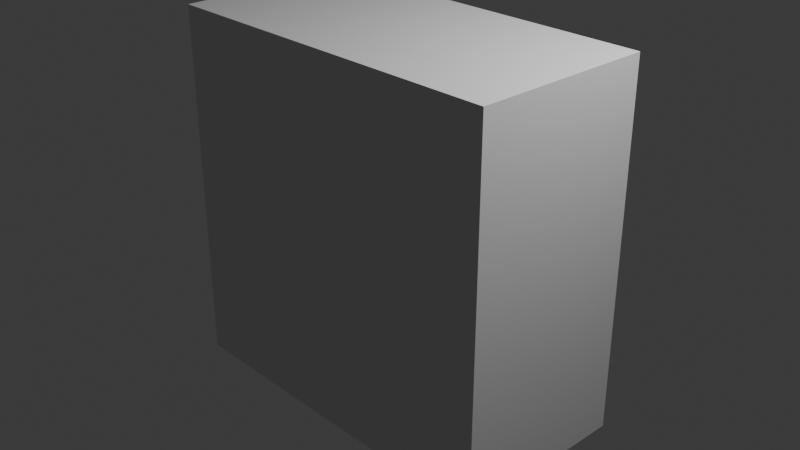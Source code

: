 # Source: building_generator.blend  (saved by Blender 4.5.90; exported with 4.5.12 LTS)
import bpy
from mathutils import Matrix  # noqa: F401  (used for matrix-valued properties, if any)

bpy.ops.wm.read_factory_settings(use_empty=True)
scene = bpy.context.scene
scene.name = 'Scene'

# ---- collections
col_collection = bpy.data.collections.new('Collection'); scene.collection.children.link(col_collection)

# ---- node groups
ng_geometry_nodes = bpy.data.node_groups.new('Geometry Nodes', 'GeometryNodeTree')
_s = ng_geometry_nodes.interface.new_socket(name='Geometry', in_out='OUTPUT', socket_type='NodeSocketGeometry')
_s = ng_geometry_nodes.interface.new_socket(name='Geometry', in_out='INPUT', socket_type='NodeSocketGeometry')
ng_geometry_nodes.is_modifier = True
_N = ng_geometry_nodes.nodes; _L = ng_geometry_nodes.links
n0 = _N.new('NodeGroupInput'); n0.name = 'Group Input'; n0.location = (-527, 11)
n1 = _N.new('NodeGroupOutput'); n1.name = 'Group Output'; n1.location = (1103, 56)
n2 = _N.new('GeometryNodeSubdivideMesh'); n2.name = 'Subdivide Mesh'; n2.location = (304, 36)
n3 = _N.new('GeometryNodeSeparateComponents'); n3.name = 'Separate Components'; n3.location = (531, 101)
n4 = _N.new('GeometryNodeExtrudeMesh'); n4.name = 'Extrude Mesh'; n4.location = (764, 100)
n5 = _N.new('GeometryNodeScaleElements'); n5.name = 'Scale Elements'; n5.location = (-280, 56)
n5.scale_mode = 'SINGLE_AXIS'
n5.inputs[2].default_value = 2.0
n6 = _N.new('GeometryNodeScaleElements'); n6.name = 'Scale Elements.001'; n6.location = (-100, 57)
n6.scale_mode = 'SINGLE_AXIS'
n6.inputs[2].default_value = 2.0
n6.inputs[4].default_value = (0.0, 0.0, 1.0)
n7 = _N.new('GeometryNodeBoundBox'); n7.name = 'Bounding Box'; n7.location = (98, 47)
n8 = _N.new('GeometryNodeSetPosition'); n8.name = 'Set Position'; n8.location = (188, 280)
_L.new(n2.outputs[0], n3.inputs[0])
_L.new(n3.outputs[0], n4.inputs[0])
_L.new(n3.outputs[0], n1.inputs[0])
_L.new(n0.outputs[0], n5.inputs[0])
_L.new(n5.outputs[0], n6.inputs[0])
_L.new(n6.outputs[0], n7.inputs[0])
_L.new(n6.outputs[0], n8.inputs[0])
_L.new(n8.outputs[0], n2.inputs[0])
n1.is_active_output = True

# ---- world
world_world = bpy.data.worlds.new('World'); scene.world = world_world
world_world.use_nodes = True; world_world.node_tree.nodes.clear()
_N = world_world.node_tree.nodes; _L = world_world.node_tree.links
n0 = _N.new('ShaderNodeOutputWorld'); n0.name = 'World Output'; n0.location = (200, 100)
n1 = _N.new('ShaderNodeBackground'); n1.name = 'Background'; n1.location = (-200, 100)
n1.inputs[0].default_value = (0.05088, 0.05088, 0.05088, 1.0)
_L.new(n1.outputs[0], n0.inputs[0])
n0.is_active_output = True
world_world.color = (0.05088, 0.05088, 0.05088)
world_world.sun_shadow_jitter_overblur = 0.0

# ---- cameras
cam_camera = bpy.data.cameras.new('Camera')
cam_camera.clip_end = 100.0
cam_camera.ortho_scale = 7.314

# ---- lights
light_light = bpy.data.lights.new('Light', 'POINT')
light_light.energy = 1000.0
light_light.shadow_soft_size = 0.1

# ---- meshes
me_cube_001 = bpy.data.meshes.new('Cube.001')
me_cube_001.from_pydata([(-1.0, -1.0, -1.0), (-1.0, -1.0, 1.0), (-1.0, 1.0, -1.0), (-1.0, 1.0, 1.0), (1.0, -1.0, -1.0), (1.0, -1.0, 1.0), (1.0, 1.0, -1.0), (1.0, 1.0, 1.0)], [], [(0, 1, 3, 2), (2, 3, 7, 6), (6, 7, 5, 4), (4, 5, 1, 0), (2, 6, 4, 0), (7, 3, 1, 5)])
_uv = me_cube_001.uv_layers.new(name='UVMap')
_uv.uv.foreach_set('vector', [0.375, 0.0, 0.625, 0.0, 0.625, 0.25, 0.375, 0.25, 0.375, 0.25, 0.625, 0.25, 0.625, 0.5, 0.375, 0.5, 0.375, 0.5, 0.625, 0.5, 0.625, 0.75, 0.375, 0.75, 0.375, 0.75, 0.625, 0.75, 0.625, 1.0, 0.375, 1.0, 0.125, 0.5, 0.375, 0.5, 0.375, 0.75, 0.125, 0.75, 0.625, 0.5, 0.875, 0.5, 0.875, 0.75, 0.625, 0.75])
me_cube_001.update()

# ---- objects
ob_light = bpy.data.objects.new('Light', light_light)
ob_camera = bpy.data.objects.new('Camera', cam_camera)
ob_cube = bpy.data.objects.new('Cube', me_cube_001)

# ---- transforms, parenting, visibility, modifiers, constraints
ob_light.location = (4.076, 1.005, 5.904)
ob_light.rotation_euler = (0.6503, 0.05522, 1.866)
ob_light.lock_rotations_4d = False
ob_light.empty_display_type = 'ARROWS'
ob_light.color = (0.0, 0.0, 0.0, 0.0)
ob_light.lineart.crease_threshold = 0.0
ob_camera.location = (7.359, -6.926, 4.958)
ob_camera.rotation_euler = (1.109, 0.0, 0.8149)
ob_camera.lock_rotations_4d = False
ob_camera.empty_display_type = 'ARROWS'
ob_camera.color = (0.0, 0.0, 0.0, 0.0)
ob_camera.display_type = 'WIRE'
ob_camera.lineart.crease_threshold = 0.0
ob_cube.location = (0.0, 0.0, 0.0)
_m = ob_cube.modifiers.new('GeometryNodes', 'NODES')
_m.node_group = ng_geometry_nodes

# ---- collection membership
col_collection.objects.link(ob_light)
col_collection.objects.link(ob_camera)
col_collection.objects.link(ob_cube)

# ---- scene / render settings (as saved in the file)
scene.camera = ob_camera
scene.frame_start = 1; scene.frame_end = 250; scene.frame_set(1)
scene.render.engine = 'BLENDER_EEVEE_NEXT'
bpy.context.view_layer.update()
